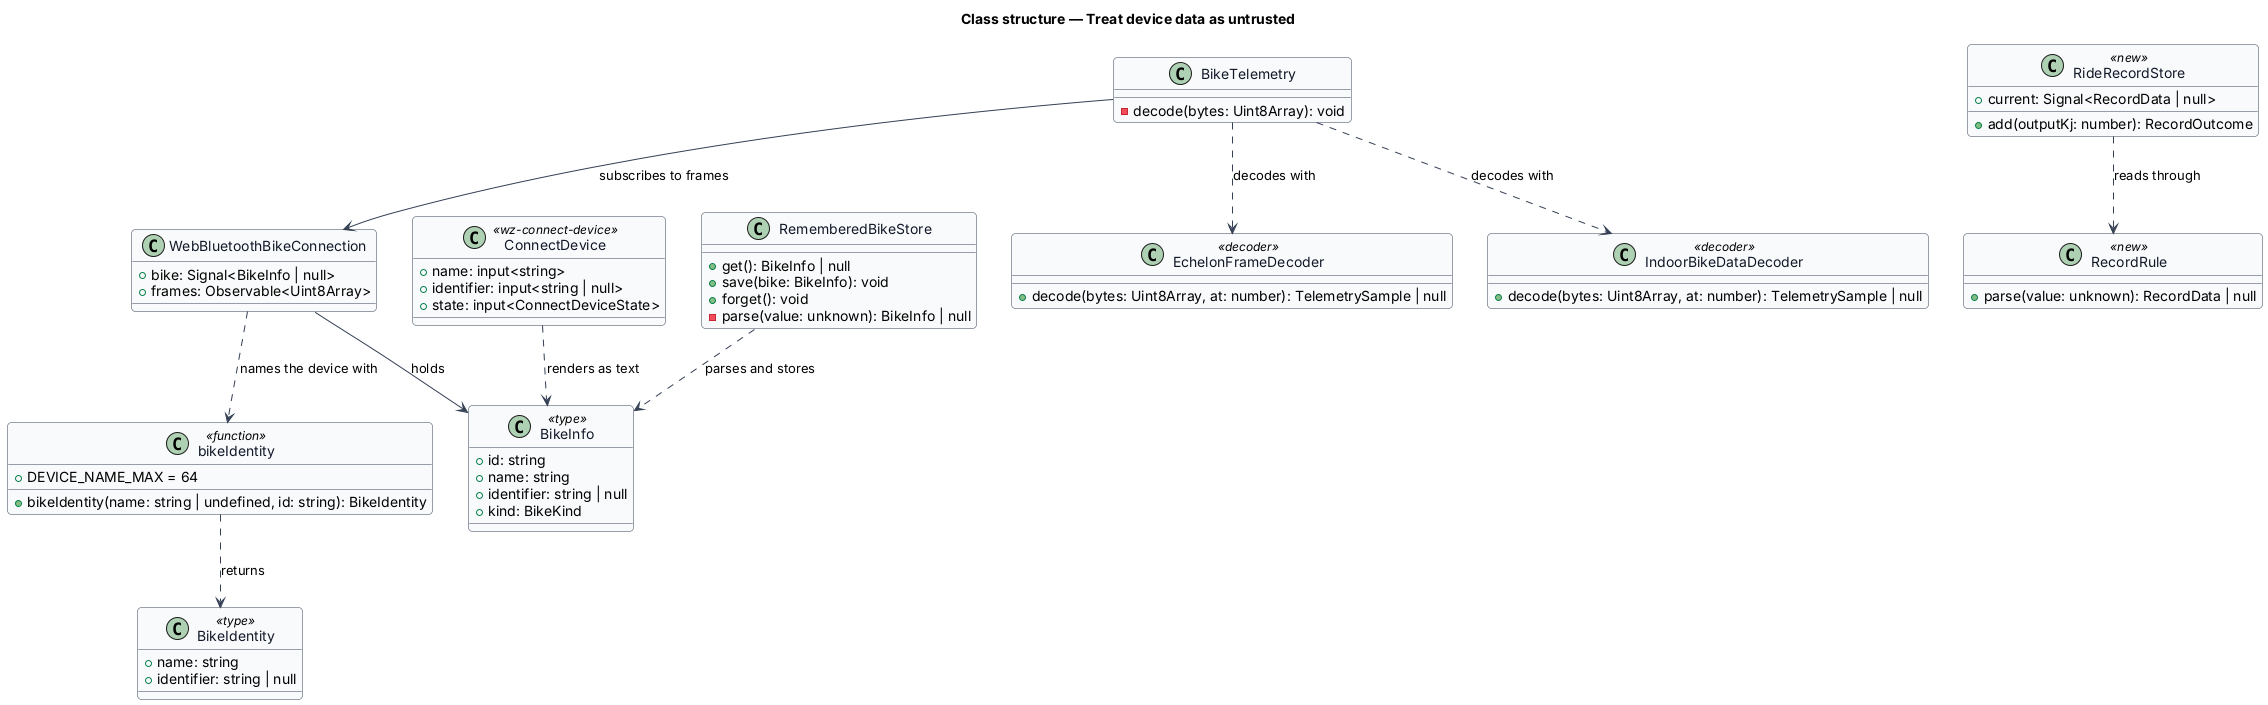

The diagram above was rendered by PlantUML. Its source (embedded in the PNG):
@startuml
' --- shared skin header ---
skinparam backgroundColor #FFFFFF
skinparam shadowing false
skinparam roundcorner 8
skinparam defaultFontName Arial
skinparam ArrowColor #344054
skinparam class {
  BorderColor #344054
  FontColor #101828
  BackgroundColor #F9FAFB
}
' --------------------------
title Class structure — Treat device data as untrusted

class BikeInfo <<type>> {
  +id: string
  +name: string
  +identifier: string | null
  +kind: BikeKind
}

class "bikeIdentity" as bikeIdentity <<function>> {
  +DEVICE_NAME_MAX = 64
  +bikeIdentity(name: string | undefined, id: string): BikeIdentity
}

class BikeIdentity <<type>> {
  +name: string
  +identifier: string | null
}

class RememberedBikeStore {
  +get(): BikeInfo | null
  +save(bike: BikeInfo): void
  +forget(): void
  -parse(value: unknown): BikeInfo | null
}

class RideRecordStore <<new>> {
  +current: Signal<RecordData | null>
  +add(outputKj: number): RecordOutcome
}

class RecordRule <<new>> {
  +parse(value: unknown): RecordData | null
}

class WebBluetoothBikeConnection {
  +bike: Signal<BikeInfo | null>
  +frames: Observable<Uint8Array>
}

class EchelonFrameDecoder <<decoder>> {
  +decode(bytes: Uint8Array, at: number): TelemetrySample | null
}

class IndoorBikeDataDecoder <<decoder>> {
  +decode(bytes: Uint8Array, at: number): TelemetrySample | null
}

class BikeTelemetry {
  -decode(bytes: Uint8Array): void
}

class ConnectDevice <<wz-connect-device>> {
  +name: input<string>
  +identifier: input<string | null>
  +state: input<ConnectDeviceState>
}

bikeIdentity ..> BikeIdentity : returns
WebBluetoothBikeConnection ..> bikeIdentity : names the device with
WebBluetoothBikeConnection --> BikeInfo : holds
RememberedBikeStore ..> BikeInfo : parses and stores
RideRecordStore ..> RecordRule : reads through
BikeTelemetry --> WebBluetoothBikeConnection : subscribes to frames
BikeTelemetry ..> EchelonFrameDecoder : decodes with
BikeTelemetry ..> IndoorBikeDataDecoder : decodes with
ConnectDevice ..> BikeInfo : renders as text
@enduml